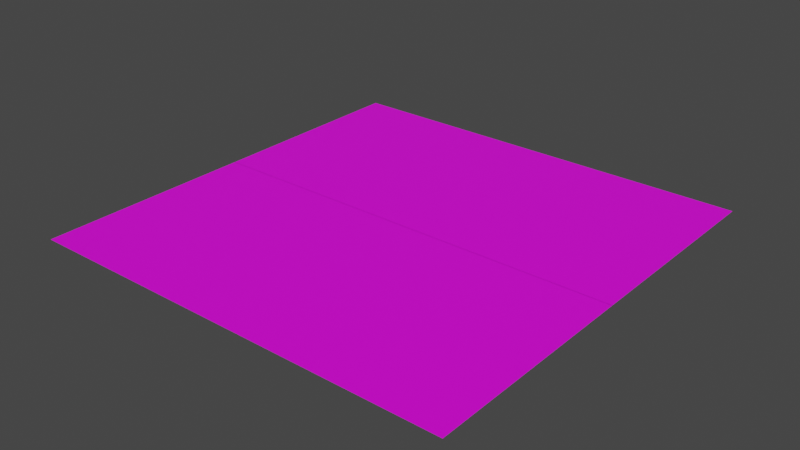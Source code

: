 # Source: Cloth.blend  (saved by Blender 3.6.11; exported with 4.5.12 LTS)
import bpy
from mathutils import Matrix  # noqa: F401  (used for matrix-valued properties, if any)

bpy.ops.wm.read_factory_settings(use_empty=True)
scene = bpy.context.scene
scene.name = 'Scene'

# ---- collections
col_collection = bpy.data.collections.new('Collection'); scene.collection.children.link(col_collection)

# ---- images (referenced by path relative to the original .blend; pixels are not part of the script)
import os
ASSET_DIR = os.environ.get("B2B_ASSET_DIR", "")  # directory of the original .blend (textures are referenced by path, not embedded)
HERE = os.path.dirname(os.path.abspath(__file__))  # packed textures are extracted next to this script under _unpacked/

def load_image(name, relpath, width, height, colorspace="sRGB"):
    """Load a texture the original file referenced (path relative to the .blend, or extracted next to this script)."""
    p = next((c for c in (os.path.join(HERE, relpath), os.path.join(ASSET_DIR, relpath)) if relpath and os.path.exists(c)), "")
    if p:
        img = bpy.data.images.load(p, check_existing=True)
        img.name = name
    else:  # same state as the original file: an image datablock whose file is absent (Cycles renders it pink)
        img = bpy.data.images.new(name, width, height)
        img.source = "FILE"
        img.filepath = "//" + (relpath or name)
    img.colorspace_settings.name = colorspace
    return img
img_linen_fabric_texture_jpg = load_image('Linen-Fabric-Texture.jpg', 'Linen-Fabric-Texture.jpg', 1024, 1024, 'sRGB')

# ---- materials (node trees are filled in below, after node groups)
mat_material_001 = bpy.data.materials.new('Material.001')
mat_material_001.use_transparent_shadow = False

# ---- material node trees
mat_material_001.use_nodes = True; mat_material_001.node_tree.nodes.clear()
_N = mat_material_001.node_tree.nodes; _L = mat_material_001.node_tree.links
n0 = _N.new('ShaderNodeBsdfPrincipled'); n0.name = 'Principled BSDF'; n0.location = (10, 300)
n0.distribution = 'GGX'
n0.subsurface_method = 'RANDOM_WALK_SKIN'
n0.inputs[3].default_value = 1.45
n0.inputs[27].default_value = (0.0, 0.0, 0.0, 1.0)
n0.inputs[28].default_value = 1.0
n1 = _N.new('ShaderNodeOutputMaterial'); n1.name = 'Material Output'; n1.location = (300, 300)
n2 = _N.new('ShaderNodeTexImage'); n2.name = 'Image Texture'; n2.location = (-428, 312)
n2.image = img_linen_fabric_texture_jpg
_L.new(n0.outputs[0], n1.inputs[0])
_L.new(n2.outputs[0], n0.inputs[0])
n1.is_active_output = True

# ---- world
world_world = bpy.data.worlds.new('World'); scene.world = world_world
world_world.use_nodes = True; world_world.node_tree.nodes.clear()
_N = world_world.node_tree.nodes; _L = world_world.node_tree.links
n0 = _N.new('ShaderNodeOutputWorld'); n0.name = 'World Output'; n0.location = (300, 300)
n1 = _N.new('ShaderNodeBackground'); n1.name = 'Background'; n1.location = (10, 300)
n1.inputs[0].default_value = (0.05088, 0.05088, 0.05088, 1.0)
_L.new(n1.outputs[0], n0.inputs[0])
n0.is_active_output = True
world_world.color = (0.05088, 0.05088, 0.05088)
world_world.use_sun_shadow = False
world_world.sun_shadow_jitter_overblur = 0.0

# ---- meshes
me_plane = bpy.data.meshes.new('Plane')
me_plane.from_pydata([(-1.0, -1.0, 0.0), (1.0, -1.0, 0.0), (-1.0, 1.0, 0.0), (1.0, 1.0, 0.0), (0.503, -1.0, 0.0), (0.503, 1.0, 0.0), (-1.0, 0.0, 0.0), (1.0, 0.0, 0.0), (0.503, 0.0, 0.0), (-0.5033, 1.0, 0.0), (-0.5033, -1.0, 0.0), (-0.5033, 0.0, 0.0), (1.0, 0.5, 0.0), (0.503, 0.5, 0.0), (-1.0, 0.5, 0.0), (-0.5033, 0.5, 0.0), (-0.0001748, -1.0, 0.0), (-0.0001747, 1.0, 0.0), (-0.0001747, 0.0, 0.0), (-0.0001747, 0.5, 0.0), (-1.0, -0.5, 0.0), (1.0, -0.5, 0.0), (0.503, -0.5, 0.0), (-0.5033, -0.5, 0.0), (-0.0001747, -0.5, 0.0), (1.0, 0.00148, 0.0), (0.503, 0.00148, 0.0), (-0.5033, 0.00148, 0.0), (-0.0001747, 0.00148, 0.0), (-1.0, 0.00148, 0.0)], [], [(13, 12, 3, 5), (19, 13, 5, 17), (28, 26, 8, 18), (26, 25, 7, 8), (29, 27, 11, 6), (14, 15, 9, 2), (6, 11, 15, 14), (18, 8, 13, 19), (8, 7, 12, 13), (11, 18, 19, 15), (27, 28, 18, 11), (15, 19, 17, 9), (10, 16, 24, 23), (0, 10, 23, 20), (4, 1, 21, 22), (16, 4, 22, 24), (23, 24, 28, 27), (20, 23, 27, 29), (22, 21, 25, 26), (24, 22, 26, 28)])
_uv = me_plane.uv_layers.new(name='UVMap')
_uv.uv.foreach_set('vector', [0.5, 0.2501, 9.998e-05, 0.2501, 9.995e-05, 0.0001002, 0.5, 0.0001001, 0.625, 0.2501, 0.5, 0.2501, 0.5, 0.0001001, 0.625, 0.0001001, 0.625, 0.625, 0.5, 0.625, 0.5, 0.5, 0.625, 0.5, 0.5, 0.625, 0.0001, 0.625, 0.0001, 0.5, 0.5, 0.5, 0.9999, 0.625, 0.7499, 0.625, 0.7499, 0.5, 0.9999, 0.5, 0.9999, 0.25, 0.7499, 0.2501, 0.7499, 0.0001001, 0.9999, 0.0001, 0.9999, 0.5, 0.7499, 0.5, 0.7499, 0.2501, 0.9999, 0.25, 0.625, 0.5, 0.5, 0.5, 0.5, 0.2501, 0.625, 0.2501, 0.5, 0.5, 0.0001, 0.5, 9.998e-05, 0.2501, 0.5, 0.2501, 0.7499, 0.5, 0.625, 0.5, 0.625, 0.2501, 0.7499, 0.2501, 0.7499, 0.625, 0.625, 0.625, 0.625, 0.5, 0.7499, 0.5, 0.7499, 0.2501, 0.625, 0.2501, 0.625, 0.0001001, 0.7499, 0.0001001, 0.7499, 0.9999, 0.625, 0.9999, 0.625, 0.75, 0.7499, 0.7499, 0.9999, 0.9999, 0.7499, 0.9999, 0.7499, 0.7499, 0.9999, 0.7499, 0.5, 0.9999, 0.0001001, 0.9999, 0.0001, 0.75, 0.5, 0.75, 0.625, 0.9999, 0.5, 0.9999, 0.5, 0.75, 0.625, 0.75, 0.7499, 0.7499, 0.625, 0.75, 0.625, 0.625, 0.7499, 0.625, 0.9999, 0.7499, 0.7499, 0.7499, 0.7499, 0.625, 0.9999, 0.625, 0.5, 0.75, 0.0001, 0.75, 0.0001, 0.625, 0.5, 0.625, 0.625, 0.75, 0.5, 0.75, 0.5, 0.625, 0.625, 0.625])
me_plane.materials.append(mat_material_001)
me_plane.update()
arm_armature = bpy.data.armatures.new('Armature')  # bones are not reproduced

# ---- objects
ob_plane = bpy.data.objects.new('Plane', me_plane)
ob_armature = bpy.data.objects.new('Armature', arm_armature)

# ---- transforms, parenting, visibility, modifiers, constraints
ob_plane.location = (0.0, 0.0, 0.0)
ob_plane.scale = (1.983, 1.983, 1.983)
ob_armature.location = (-1.876, 1.887, 0.0)

# ---- collection membership
col_collection.objects.link(ob_plane)
col_collection.objects.link(ob_armature)

# ---- scene / render settings (as saved in the file)
scene.frame_start = 1; scene.frame_end = 250; scene.frame_set(1)
scene.render.engine = 'BLENDER_EEVEE_NEXT'
scene.cycles.sampling_pattern = 'TABULATED_SOBOL'
scene.view_settings.view_transform = 'Filmic'
bpy.context.view_layer.update()

# ---- added for rendering (the .blend has no active camera and no usable light): camera, sun
cam_auto = bpy.data.cameras.new('AutoCamera')
cam_auto.lens = 50.0
cam_auto.sensor_width = 36.0
cam_auto.clip_end = 1000.0
ob_auto_camera = bpy.data.objects.new('AutoCamera', cam_auto)
scene.collection.objects.link(ob_auto_camera)
ob_auto_camera.location = (5.19044, -6.22852, 4.15235)
ob_auto_camera.rotation_euler = (1.09748, -7.21219e-08, 0.694738)
scene.camera = ob_auto_camera
light_auto_sun = bpy.data.lights.new('AutoSun', 'SUN')
light_auto_sun.energy = 3.0
light_auto_sun.angle = 0.0523599
ob_auto_sun = bpy.data.objects.new('AutoSun', light_auto_sun)
scene.collection.objects.link(ob_auto_sun)
ob_auto_sun.rotation_euler = (0.872665, 0.174533, 0.523599)
bpy.context.view_layer.update()
